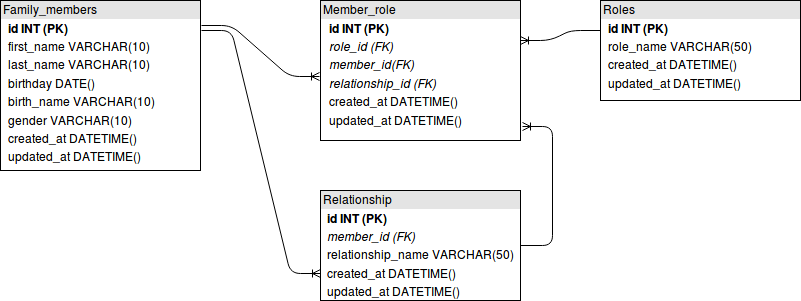

The diagram above was exported from draw.io. Its source (the exported page's mxGraphModel, read from the mxfile embedded in the PNG):
<mxGraphModel dx="817" dy="475" grid="1" gridSize="10" guides="1" tooltips="1" connect="1" arrows="1" fold="1" page="1" pageScale="1" pageWidth="850" pageHeight="1100" background="#ffffff" math="0" shadow="0">
  <root>
    <mxCell id="0" />
    <mxCell id="1" parent="0" />
    <mxCell id="2" value="&lt;div style=&quot;box-sizing: border-box ; width: 100% ; background: #e4e4e4 ; padding: 2px&quot;&gt;Family_members&lt;/div&gt;&lt;table style=&quot;font-size: 1em ; width: 100%&quot; cellspacing=&quot;0&quot; cellpadding=&quot;2&quot;&gt;&lt;tbody&gt;&lt;tr&gt;&lt;td&gt;&lt;br&gt;&lt;/td&gt;&lt;td&gt;&lt;b&gt;id INT (PK)&lt;/b&gt;&lt;br&gt;&lt;/td&gt;&lt;/tr&gt;&lt;tr&gt;&lt;td&gt;&lt;br&gt;&lt;/td&gt;&lt;td&gt;first_name VARCHAR(10)&lt;br&gt;&lt;/td&gt;&lt;/tr&gt;&lt;tr&gt;&lt;td&gt;&lt;br&gt;&lt;/td&gt;&lt;td&gt;last_name VARCHAR(10)&lt;/td&gt;&lt;/tr&gt;&lt;tr&gt;&lt;td&gt;&lt;br&gt;&lt;/td&gt;&lt;td&gt;birthday DATE()&lt;br&gt;&lt;/td&gt;&lt;/tr&gt;&lt;tr&gt;&lt;td&gt;&lt;br&gt;&lt;/td&gt;&lt;td&gt;birth_name VARCHAR(10)&lt;br&gt;&lt;/td&gt;&lt;/tr&gt;&lt;tr&gt;&lt;td&gt;&lt;br&gt;&lt;/td&gt;&lt;td&gt;gender VARCHAR(10)&lt;br&gt;&lt;/td&gt;&lt;/tr&gt;&lt;tr&gt;&lt;td&gt;&lt;br&gt;&lt;/td&gt;&lt;td&gt;created_at DATETIME()&lt;br&gt;&lt;/td&gt;&lt;/tr&gt;&lt;tr&gt;&lt;td&gt;&lt;br&gt;&lt;/td&gt;&lt;td&gt;updated_at DATETIME()&lt;br&gt;&lt;/td&gt;&lt;/tr&gt;&lt;/tbody&gt;&lt;/table&gt;" style="verticalAlign=top;align=left;overflow=fill;html=1;" vertex="1" parent="1">
      <mxGeometry x="20" y="40" width="200" height="170" as="geometry" />
    </mxCell>
    <mxCell id="3" value="&lt;div style=&quot;box-sizing: border-box ; width: 100% ; background: #e4e4e4 ; padding: 2px&quot;&gt;Roles&lt;/div&gt;&lt;table style=&quot;font-size: 1em ; width: 100%&quot; cellspacing=&quot;0&quot; cellpadding=&quot;2&quot;&gt;&lt;tbody&gt;&lt;tr&gt;&lt;td&gt;&lt;br&gt;&lt;/td&gt;&lt;td&gt;&lt;b&gt;id INT (PK)&lt;/b&gt;&lt;br&gt;&lt;/td&gt;&lt;/tr&gt;&lt;tr&gt;&lt;td&gt;&lt;br&gt;&lt;/td&gt;&lt;td&gt;role_name VARCHAR(50)&lt;br&gt;&lt;/td&gt;&lt;/tr&gt;&lt;tr&gt;&lt;td&gt;&lt;br&gt;&lt;/td&gt;&lt;td&gt;created_at DATETIME()&lt;/td&gt;&lt;/tr&gt;&lt;tr&gt;&lt;td&gt;&lt;br&gt;&lt;/td&gt;&lt;td&gt;updated_at DATETIME()&lt;/td&gt;&lt;/tr&gt;&lt;/tbody&gt;&lt;/table&gt;" style="verticalAlign=top;align=left;overflow=fill;html=1;" vertex="1" parent="1">
      <mxGeometry x="620" y="40" width="200" height="100" as="geometry" />
    </mxCell>
    <mxCell id="4" value="&lt;div style=&quot;box-sizing: border-box ; width: 100% ; background: #e4e4e4 ; padding: 2px&quot;&gt;Member_role&lt;/div&gt;&lt;table style=&quot;font-size: 1em ; width: 100%&quot; cellspacing=&quot;0&quot; cellpadding=&quot;2&quot;&gt;&lt;tbody&gt;&lt;tr&gt;&lt;td&gt;&lt;br&gt;&lt;/td&gt;&lt;td&gt;&lt;b&gt;id INT (PK)&lt;/b&gt;&lt;br&gt;&lt;/td&gt;&lt;/tr&gt;&lt;tr&gt;&lt;td&gt;&lt;br&gt;&lt;/td&gt;&lt;td&gt;&lt;i&gt;role_id (FK)&lt;/i&gt;&lt;br&gt;&lt;/td&gt;&lt;/tr&gt;&lt;tr&gt;&lt;td&gt;&lt;br&gt;&lt;/td&gt;&lt;td&gt;&lt;i&gt;member_id(FK)&lt;/i&gt;&lt;br&gt;&lt;/td&gt;&lt;/tr&gt;&lt;tr&gt;&lt;td&gt;&lt;br&gt;&lt;/td&gt;&lt;td&gt;&lt;i&gt;relationship_id (FK)&lt;/i&gt;&lt;br&gt;&lt;/td&gt;&lt;/tr&gt;&lt;tr&gt;&lt;td&gt;&lt;br&gt;&lt;/td&gt;&lt;td&gt;created_at DATETIME()&lt;/td&gt;&lt;/tr&gt;&lt;tr&gt;&lt;td&gt;&lt;br&gt;&lt;/td&gt;&lt;td&gt;updated_at DATETIME()&lt;/td&gt;&lt;/tr&gt;&lt;/tbody&gt;&lt;/table&gt;" style="verticalAlign=top;align=left;overflow=fill;html=1;" vertex="1" parent="1">
      <mxGeometry x="340" y="40" width="200" height="140" as="geometry" />
    </mxCell>
    <mxCell id="5" value="" style="edgeStyle=entityRelationEdgeStyle;html=1;endArrow=ERoneToMany;strokeColor=#000000;exitX=1.005;exitY=0.147;exitPerimeter=0;entryX=-0.006;entryY=0.546;entryPerimeter=0;" edge="1" source="2" target="4" parent="1">
      <mxGeometry width="100" height="100" relative="1" as="geometry">
        <mxPoint x="220" y="150" as="sourcePoint" />
        <mxPoint x="320" y="50" as="targetPoint" />
      </mxGeometry>
    </mxCell>
    <mxCell id="6" value="" style="edgeStyle=entityRelationEdgeStyle;html=1;endArrow=none;strokeColor=#000000;entryX=0;entryY=0.3;entryPerimeter=0;startArrow=ERoneToMany;startFill=0;endFill=0;" edge="1" target="3" parent="1">
      <mxGeometry x="522" y="62" width="100" height="100" as="geometry">
        <mxPoint x="540" y="80" as="sourcePoint" />
        <mxPoint x="620" y="100" as="targetPoint" />
      </mxGeometry>
    </mxCell>
    <mxCell id="7" value="&lt;div style=&quot;box-sizing: border-box ; width: 100% ; background: #e4e4e4 ; padding: 2px&quot;&gt;Relationship&lt;/div&gt;&lt;table style=&quot;font-size: 1em ; width: 100%&quot; cellspacing=&quot;0&quot; cellpadding=&quot;2&quot;&gt;&lt;tbody&gt;&lt;tr&gt;&lt;td&gt;&lt;br&gt;&lt;/td&gt;&lt;td&gt;&lt;b&gt;id INT (PK)&lt;/b&gt;&lt;br&gt;&lt;/td&gt;&lt;/tr&gt;&lt;tr&gt;&lt;td&gt;&lt;br&gt;&lt;/td&gt;&lt;td&gt;&lt;i&gt;member_id (FK)&lt;/i&gt;&lt;br&gt;&lt;/td&gt;&lt;/tr&gt;&lt;tr&gt;&lt;td&gt;&lt;br&gt;&lt;/td&gt;&lt;td&gt;relationship_name VARCHAR(50)&lt;br&gt;&lt;/td&gt;&lt;/tr&gt;&lt;tr&gt;&lt;td&gt;&lt;br&gt;&lt;/td&gt;&lt;td&gt;created_at DATETIME()&lt;/td&gt;&lt;/tr&gt;&lt;tr&gt;&lt;td&gt;&lt;br&gt;&lt;/td&gt;&lt;td&gt;updated_at DATETIME()&lt;/td&gt;&lt;/tr&gt;&lt;/tbody&gt;&lt;/table&gt;" style="verticalAlign=top;align=left;overflow=fill;html=1;" vertex="1" parent="1">
      <mxGeometry x="340" y="230" width="200" height="110" as="geometry" />
    </mxCell>
    <mxCell id="8" value="" style="edgeStyle=entityRelationEdgeStyle;html=1;endArrow=none;strokeColor=#000000;startArrow=ERoneToMany;startFill=0;endFill=0;exitX=1.01;exitY=0.9;exitPerimeter=0;" edge="1" source="4" target="7" parent="1">
      <mxGeometry x="522" y="197" width="100" height="100" as="geometry">
        <mxPoint x="540" y="215" as="sourcePoint" />
        <mxPoint x="620" y="205" as="targetPoint" />
      </mxGeometry>
    </mxCell>
    <mxCell id="9" value="" style="edgeStyle=entityRelationEdgeStyle;html=1;endArrow=ERoneToMany;strokeColor=#000000;entryX=0;entryY=0.75;exitX=1.005;exitY=0.176;exitPerimeter=0;" edge="1" parent="1" source="2" target="7">
      <mxGeometry width="100" height="100" relative="1" as="geometry">
        <mxPoint x="221" y="60" as="sourcePoint" />
        <mxPoint x="338" y="125" as="targetPoint" />
      </mxGeometry>
    </mxCell>
  </root>
</mxGraphModel>